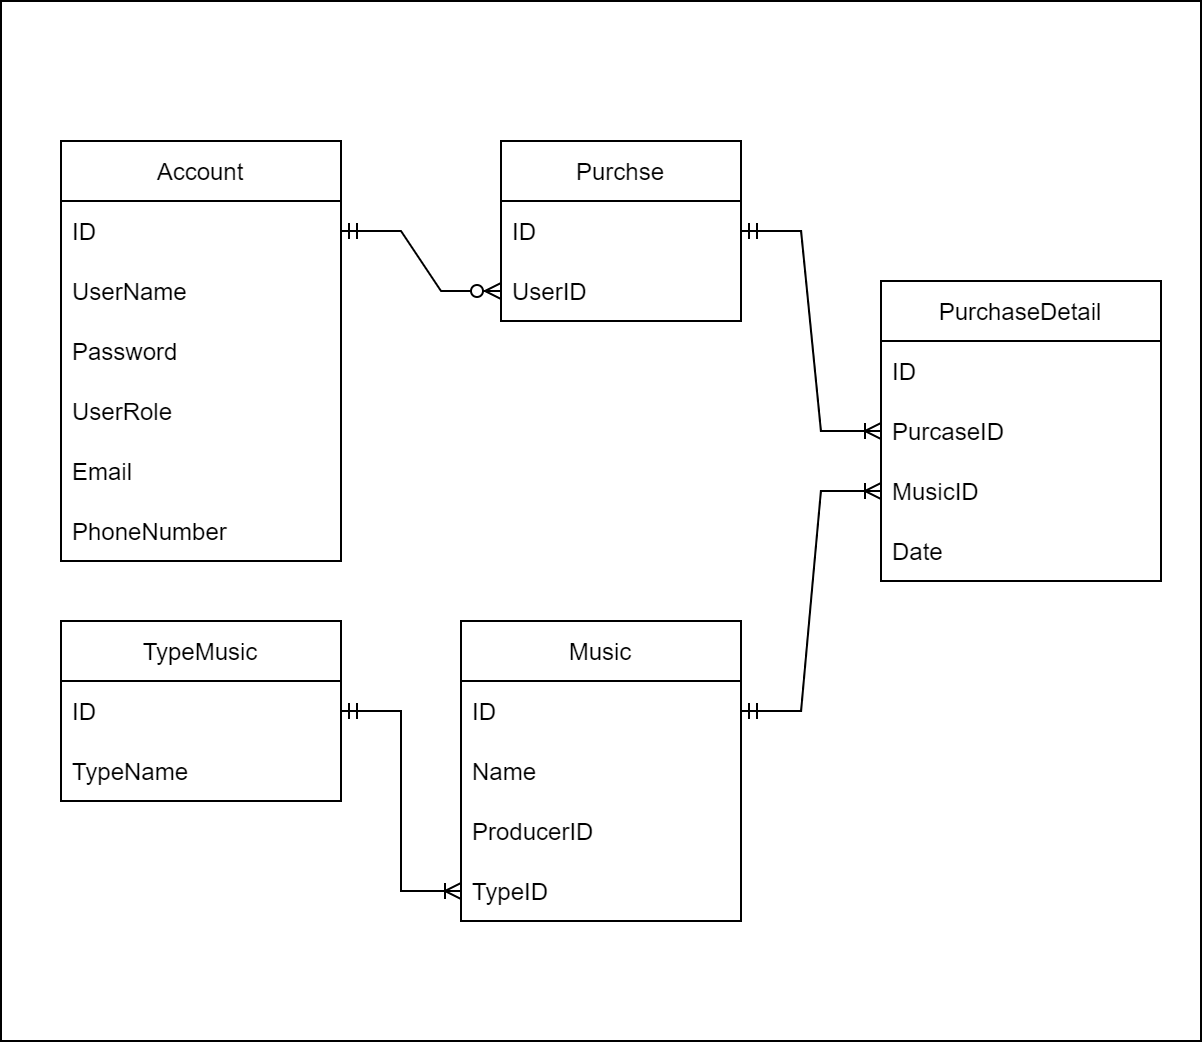

The diagram above was exported from draw.io. Its source (the exported page's mxGraphModel, read from the mxfile embedded in the PNG):
<mxGraphModel dx="2249" dy="762" grid="1" gridSize="10" guides="1" tooltips="1" connect="1" arrows="1" fold="1" page="1" pageScale="1" pageWidth="827" pageHeight="1169" math="0" shadow="0">
  <root>
    <mxCell id="0" />
    <mxCell id="1" parent="0" />
    <mxCell id="75-3MRgnEPQeOekMx6mD-52" value="" style="rounded=0;whiteSpace=wrap;html=1;" vertex="1" parent="1">
      <mxGeometry x="-10" y="50" width="600" height="520" as="geometry" />
    </mxCell>
    <mxCell id="75-3MRgnEPQeOekMx6mD-1" value="Account" style="swimlane;fontStyle=0;childLayout=stackLayout;horizontal=1;startSize=30;horizontalStack=0;resizeParent=1;resizeParentMax=0;resizeLast=0;collapsible=1;marginBottom=0;" vertex="1" parent="1">
      <mxGeometry x="20" y="120" width="140" height="210" as="geometry" />
    </mxCell>
    <mxCell id="75-3MRgnEPQeOekMx6mD-2" value="ID" style="text;strokeColor=none;fillColor=none;align=left;verticalAlign=middle;spacingLeft=4;spacingRight=4;overflow=hidden;points=[[0,0.5],[1,0.5]];portConstraint=eastwest;rotatable=0;" vertex="1" parent="75-3MRgnEPQeOekMx6mD-1">
      <mxGeometry y="30" width="140" height="30" as="geometry" />
    </mxCell>
    <mxCell id="75-3MRgnEPQeOekMx6mD-3" value="UserName" style="text;strokeColor=none;fillColor=none;align=left;verticalAlign=middle;spacingLeft=4;spacingRight=4;overflow=hidden;points=[[0,0.5],[1,0.5]];portConstraint=eastwest;rotatable=0;" vertex="1" parent="75-3MRgnEPQeOekMx6mD-1">
      <mxGeometry y="60" width="140" height="30" as="geometry" />
    </mxCell>
    <mxCell id="75-3MRgnEPQeOekMx6mD-4" value="Password" style="text;strokeColor=none;fillColor=none;align=left;verticalAlign=middle;spacingLeft=4;spacingRight=4;overflow=hidden;points=[[0,0.5],[1,0.5]];portConstraint=eastwest;rotatable=0;" vertex="1" parent="75-3MRgnEPQeOekMx6mD-1">
      <mxGeometry y="90" width="140" height="30" as="geometry" />
    </mxCell>
    <mxCell id="75-3MRgnEPQeOekMx6mD-26" value="UserRole" style="text;strokeColor=none;fillColor=none;align=left;verticalAlign=middle;spacingLeft=4;spacingRight=4;overflow=hidden;points=[[0,0.5],[1,0.5]];portConstraint=eastwest;rotatable=0;" vertex="1" parent="75-3MRgnEPQeOekMx6mD-1">
      <mxGeometry y="120" width="140" height="30" as="geometry" />
    </mxCell>
    <mxCell id="75-3MRgnEPQeOekMx6mD-31" value="Email" style="text;strokeColor=none;fillColor=none;align=left;verticalAlign=middle;spacingLeft=4;spacingRight=4;overflow=hidden;points=[[0,0.5],[1,0.5]];portConstraint=eastwest;rotatable=0;" vertex="1" parent="75-3MRgnEPQeOekMx6mD-1">
      <mxGeometry y="150" width="140" height="30" as="geometry" />
    </mxCell>
    <mxCell id="75-3MRgnEPQeOekMx6mD-32" value="PhoneNumber" style="text;strokeColor=none;fillColor=none;align=left;verticalAlign=middle;spacingLeft=4;spacingRight=4;overflow=hidden;points=[[0,0.5],[1,0.5]];portConstraint=eastwest;rotatable=0;" vertex="1" parent="75-3MRgnEPQeOekMx6mD-1">
      <mxGeometry y="180" width="140" height="30" as="geometry" />
    </mxCell>
    <mxCell id="75-3MRgnEPQeOekMx6mD-27" value="Music" style="swimlane;fontStyle=0;childLayout=stackLayout;horizontal=1;startSize=30;horizontalStack=0;resizeParent=1;resizeParentMax=0;resizeLast=0;collapsible=1;marginBottom=0;" vertex="1" parent="1">
      <mxGeometry x="220" y="360" width="140" height="150" as="geometry" />
    </mxCell>
    <mxCell id="75-3MRgnEPQeOekMx6mD-28" value="ID" style="text;strokeColor=none;fillColor=none;align=left;verticalAlign=middle;spacingLeft=4;spacingRight=4;overflow=hidden;points=[[0,0.5],[1,0.5]];portConstraint=eastwest;rotatable=0;" vertex="1" parent="75-3MRgnEPQeOekMx6mD-27">
      <mxGeometry y="30" width="140" height="30" as="geometry" />
    </mxCell>
    <mxCell id="75-3MRgnEPQeOekMx6mD-29" value="Name" style="text;strokeColor=none;fillColor=none;align=left;verticalAlign=middle;spacingLeft=4;spacingRight=4;overflow=hidden;points=[[0,0.5],[1,0.5]];portConstraint=eastwest;rotatable=0;" vertex="1" parent="75-3MRgnEPQeOekMx6mD-27">
      <mxGeometry y="60" width="140" height="30" as="geometry" />
    </mxCell>
    <mxCell id="75-3MRgnEPQeOekMx6mD-30" value="ProducerID" style="text;strokeColor=none;fillColor=none;align=left;verticalAlign=middle;spacingLeft=4;spacingRight=4;overflow=hidden;points=[[0,0.5],[1,0.5]];portConstraint=eastwest;rotatable=0;" vertex="1" parent="75-3MRgnEPQeOekMx6mD-27">
      <mxGeometry y="90" width="140" height="30" as="geometry" />
    </mxCell>
    <mxCell id="75-3MRgnEPQeOekMx6mD-33" value="TypeID" style="text;strokeColor=none;fillColor=none;align=left;verticalAlign=middle;spacingLeft=4;spacingRight=4;overflow=hidden;points=[[0,0.5],[1,0.5]];portConstraint=eastwest;rotatable=0;" vertex="1" parent="75-3MRgnEPQeOekMx6mD-27">
      <mxGeometry y="120" width="140" height="30" as="geometry" />
    </mxCell>
    <mxCell id="75-3MRgnEPQeOekMx6mD-34" value="TypeMusic" style="swimlane;fontStyle=0;childLayout=stackLayout;horizontal=1;startSize=30;horizontalStack=0;resizeParent=1;resizeParentMax=0;resizeLast=0;collapsible=1;marginBottom=0;" vertex="1" parent="1">
      <mxGeometry x="20" y="360" width="140" height="90" as="geometry" />
    </mxCell>
    <mxCell id="75-3MRgnEPQeOekMx6mD-35" value="ID" style="text;strokeColor=none;fillColor=none;align=left;verticalAlign=middle;spacingLeft=4;spacingRight=4;overflow=hidden;points=[[0,0.5],[1,0.5]];portConstraint=eastwest;rotatable=0;" vertex="1" parent="75-3MRgnEPQeOekMx6mD-34">
      <mxGeometry y="30" width="140" height="30" as="geometry" />
    </mxCell>
    <mxCell id="75-3MRgnEPQeOekMx6mD-36" value="TypeName" style="text;strokeColor=none;fillColor=none;align=left;verticalAlign=middle;spacingLeft=4;spacingRight=4;overflow=hidden;points=[[0,0.5],[1,0.5]];portConstraint=eastwest;rotatable=0;" vertex="1" parent="75-3MRgnEPQeOekMx6mD-34">
      <mxGeometry y="60" width="140" height="30" as="geometry" />
    </mxCell>
    <mxCell id="75-3MRgnEPQeOekMx6mD-38" value="Purchse" style="swimlane;fontStyle=0;childLayout=stackLayout;horizontal=1;startSize=30;horizontalStack=0;resizeParent=1;resizeParentMax=0;resizeLast=0;collapsible=1;marginBottom=0;" vertex="1" parent="1">
      <mxGeometry x="240" y="120" width="120" height="90" as="geometry" />
    </mxCell>
    <mxCell id="75-3MRgnEPQeOekMx6mD-39" value="ID" style="text;strokeColor=none;fillColor=none;align=left;verticalAlign=middle;spacingLeft=4;spacingRight=4;overflow=hidden;points=[[0,0.5],[1,0.5]];portConstraint=eastwest;rotatable=0;" vertex="1" parent="75-3MRgnEPQeOekMx6mD-38">
      <mxGeometry y="30" width="120" height="30" as="geometry" />
    </mxCell>
    <mxCell id="75-3MRgnEPQeOekMx6mD-40" value="UserID" style="text;strokeColor=none;fillColor=none;align=left;verticalAlign=middle;spacingLeft=4;spacingRight=4;overflow=hidden;points=[[0,0.5],[1,0.5]];portConstraint=eastwest;rotatable=0;" vertex="1" parent="75-3MRgnEPQeOekMx6mD-38">
      <mxGeometry y="60" width="120" height="30" as="geometry" />
    </mxCell>
    <mxCell id="75-3MRgnEPQeOekMx6mD-42" value="PurchaseDetail" style="swimlane;fontStyle=0;childLayout=stackLayout;horizontal=1;startSize=30;horizontalStack=0;resizeParent=1;resizeParentMax=0;resizeLast=0;collapsible=1;marginBottom=0;" vertex="1" parent="1">
      <mxGeometry x="430" y="190" width="140" height="150" as="geometry" />
    </mxCell>
    <mxCell id="75-3MRgnEPQeOekMx6mD-43" value="ID" style="text;strokeColor=none;fillColor=none;align=left;verticalAlign=middle;spacingLeft=4;spacingRight=4;overflow=hidden;points=[[0,0.5],[1,0.5]];portConstraint=eastwest;rotatable=0;" vertex="1" parent="75-3MRgnEPQeOekMx6mD-42">
      <mxGeometry y="30" width="140" height="30" as="geometry" />
    </mxCell>
    <mxCell id="75-3MRgnEPQeOekMx6mD-44" value="PurcaseID" style="text;strokeColor=none;fillColor=none;align=left;verticalAlign=middle;spacingLeft=4;spacingRight=4;overflow=hidden;points=[[0,0.5],[1,0.5]];portConstraint=eastwest;rotatable=0;" vertex="1" parent="75-3MRgnEPQeOekMx6mD-42">
      <mxGeometry y="60" width="140" height="30" as="geometry" />
    </mxCell>
    <mxCell id="75-3MRgnEPQeOekMx6mD-45" value="MusicID" style="text;strokeColor=none;fillColor=none;align=left;verticalAlign=middle;spacingLeft=4;spacingRight=4;overflow=hidden;points=[[0,0.5],[1,0.5]];portConstraint=eastwest;rotatable=0;" vertex="1" parent="75-3MRgnEPQeOekMx6mD-42">
      <mxGeometry y="90" width="140" height="30" as="geometry" />
    </mxCell>
    <mxCell id="75-3MRgnEPQeOekMx6mD-46" value="Date" style="text;strokeColor=none;fillColor=none;align=left;verticalAlign=middle;spacingLeft=4;spacingRight=4;overflow=hidden;points=[[0,0.5],[1,0.5]];portConstraint=eastwest;rotatable=0;" vertex="1" parent="75-3MRgnEPQeOekMx6mD-42">
      <mxGeometry y="120" width="140" height="30" as="geometry" />
    </mxCell>
    <mxCell id="75-3MRgnEPQeOekMx6mD-47" value="" style="edgeStyle=entityRelationEdgeStyle;fontSize=12;html=1;endArrow=ERzeroToMany;startArrow=ERmandOne;rounded=0;exitX=1;exitY=0.5;exitDx=0;exitDy=0;entryX=0;entryY=0.5;entryDx=0;entryDy=0;" edge="1" parent="1" source="75-3MRgnEPQeOekMx6mD-2" target="75-3MRgnEPQeOekMx6mD-40">
      <mxGeometry width="100" height="100" relative="1" as="geometry">
        <mxPoint x="170" y="260" as="sourcePoint" />
        <mxPoint x="270" y="160" as="targetPoint" />
      </mxGeometry>
    </mxCell>
    <mxCell id="75-3MRgnEPQeOekMx6mD-48" value="" style="edgeStyle=entityRelationEdgeStyle;fontSize=12;html=1;endArrow=ERoneToMany;startArrow=ERmandOne;rounded=0;exitX=1;exitY=0.5;exitDx=0;exitDy=0;entryX=0;entryY=0.5;entryDx=0;entryDy=0;" edge="1" parent="1" source="75-3MRgnEPQeOekMx6mD-39" target="75-3MRgnEPQeOekMx6mD-44">
      <mxGeometry width="100" height="100" relative="1" as="geometry">
        <mxPoint x="170" y="490" as="sourcePoint" />
        <mxPoint x="270" y="390" as="targetPoint" />
      </mxGeometry>
    </mxCell>
    <mxCell id="75-3MRgnEPQeOekMx6mD-49" value="" style="edgeStyle=entityRelationEdgeStyle;fontSize=12;html=1;endArrow=ERoneToMany;startArrow=ERmandOne;rounded=0;exitX=1;exitY=0.5;exitDx=0;exitDy=0;entryX=0;entryY=0.5;entryDx=0;entryDy=0;" edge="1" parent="1" source="75-3MRgnEPQeOekMx6mD-35" target="75-3MRgnEPQeOekMx6mD-33">
      <mxGeometry width="100" height="100" relative="1" as="geometry">
        <mxPoint x="160" y="405" as="sourcePoint" />
        <mxPoint x="140" y="490" as="targetPoint" />
      </mxGeometry>
    </mxCell>
    <mxCell id="75-3MRgnEPQeOekMx6mD-50" value="" style="edgeStyle=entityRelationEdgeStyle;fontSize=12;html=1;endArrow=ERoneToMany;startArrow=ERmandOne;rounded=0;exitX=1;exitY=0.5;exitDx=0;exitDy=0;entryX=0;entryY=0.5;entryDx=0;entryDy=0;" edge="1" parent="1" source="75-3MRgnEPQeOekMx6mD-28" target="75-3MRgnEPQeOekMx6mD-45">
      <mxGeometry width="100" height="100" relative="1" as="geometry">
        <mxPoint x="390" y="325" as="sourcePoint" />
        <mxPoint x="620" y="410" as="targetPoint" />
      </mxGeometry>
    </mxCell>
  </root>
</mxGraphModel>